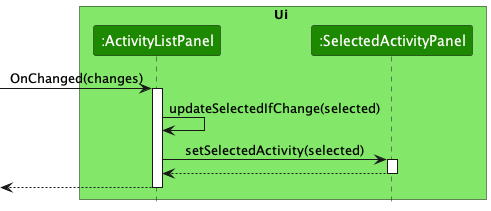

The diagram above was rendered by PlantUML. Its source (embedded in the PNG):
@startuml
!include style.puml

box Ui UI_COLOR_T1
participant ":ActivityListPanel" as ActivityListPanel UI_COLOR
participant ":SelectedActivityPanel" as SelectedActivityPanel UI_COLOR
end box

[-> ActivityListPanel : OnChanged(changes)
activate ActivityListPanel
ActivityListPanel -> ActivityListPanel : updateSelectedIfChange(selected)
ActivityListPanel -> SelectedActivityPanel : setSelectedActivity(selected)
activate SelectedActivityPanel
return
return
@enduml